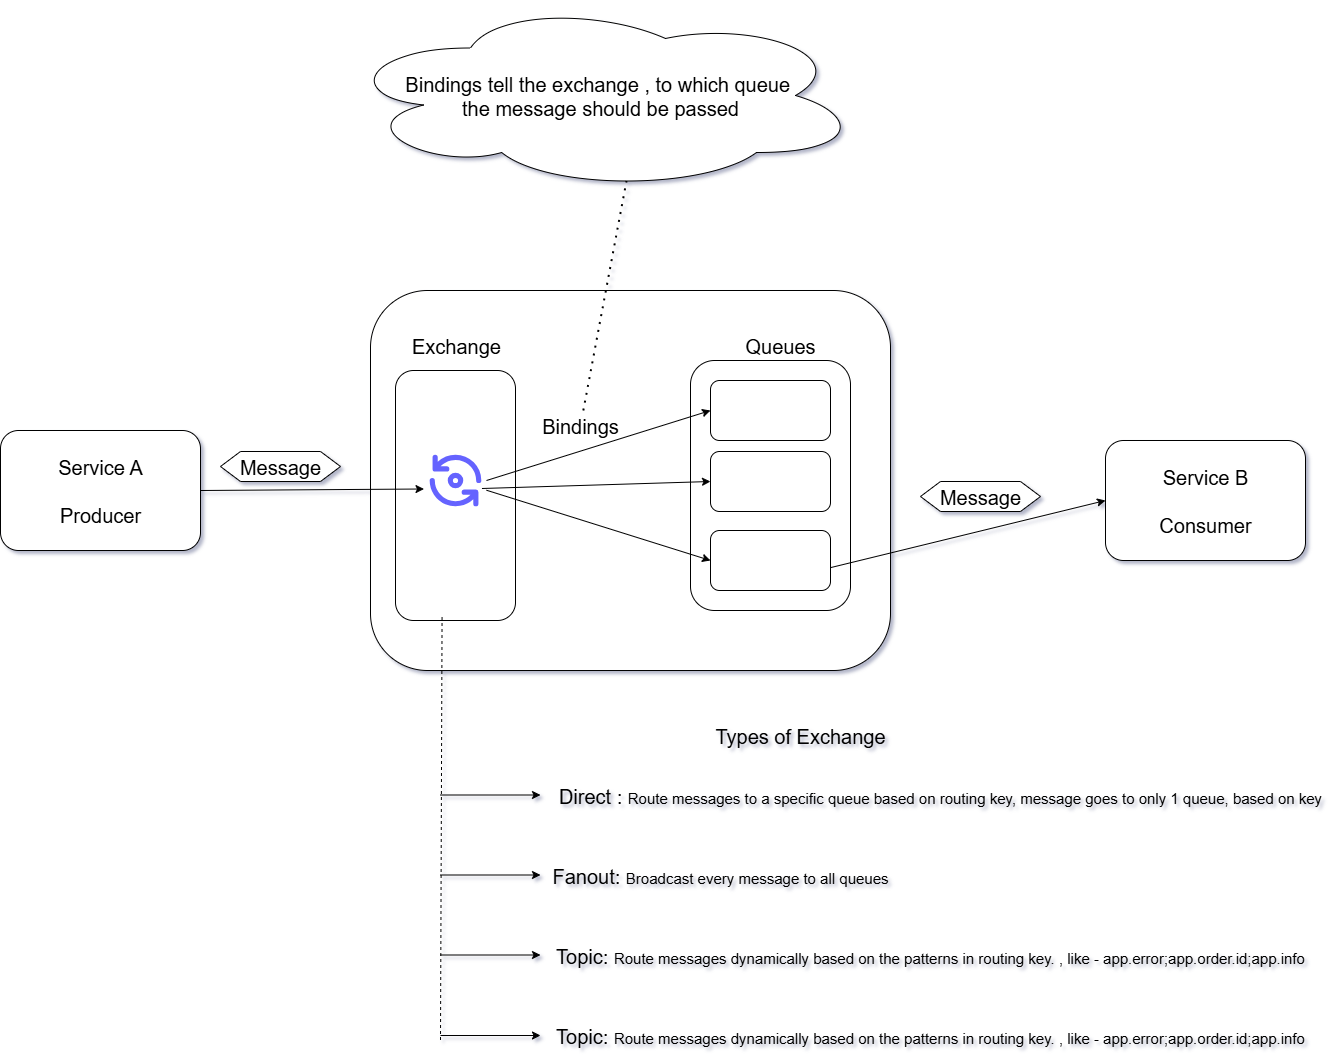

The diagram above was exported from draw.io. Its source (the exported page's mxGraphModel, read from the mxfile embedded in the PNG):
<mxGraphModel dx="1796" dy="1697" grid="1" gridSize="10" guides="1" tooltips="1" connect="1" arrows="1" fold="1" page="1" pageScale="1" pageWidth="850" pageHeight="1100" math="0" shadow="0">
  <root>
    <mxCell id="0" />
    <mxCell id="1" parent="0" />
    <mxCell id="RYzWLaelndaOBVuM9e9U-1" value="&lt;font style=&quot;font-size: 20px;&quot;&gt;Service A&lt;/font&gt;&lt;div&gt;&lt;font style=&quot;font-size: 20px;&quot;&gt;&lt;br&gt;&lt;/font&gt;&lt;/div&gt;&lt;div&gt;&lt;font style=&quot;font-size: 20px;&quot;&gt;Producer&lt;/font&gt;&lt;/div&gt;" style="rounded=1;whiteSpace=wrap;html=1;" vertex="1" parent="1">
      <mxGeometry x="-30" y="160" width="200" height="120" as="geometry" />
    </mxCell>
    <mxCell id="RYzWLaelndaOBVuM9e9U-2" value="" style="rounded=1;whiteSpace=wrap;html=1;" vertex="1" parent="1">
      <mxGeometry x="340" y="20" width="520" height="380" as="geometry" />
    </mxCell>
    <mxCell id="RYzWLaelndaOBVuM9e9U-3" value="" style="rounded=1;whiteSpace=wrap;html=1;" vertex="1" parent="1">
      <mxGeometry x="365" y="100" width="120" height="250" as="geometry" />
    </mxCell>
    <mxCell id="RYzWLaelndaOBVuM9e9U-4" value="" style="rounded=1;whiteSpace=wrap;html=1;" vertex="1" parent="1">
      <mxGeometry x="660" y="90" width="160" height="250" as="geometry" />
    </mxCell>
    <mxCell id="RYzWLaelndaOBVuM9e9U-5" value="" style="rounded=1;whiteSpace=wrap;html=1;" vertex="1" parent="1">
      <mxGeometry x="680" y="110" width="120" height="60" as="geometry" />
    </mxCell>
    <mxCell id="RYzWLaelndaOBVuM9e9U-6" value="" style="rounded=1;whiteSpace=wrap;html=1;" vertex="1" parent="1">
      <mxGeometry x="680" y="181" width="120" height="60" as="geometry" />
    </mxCell>
    <mxCell id="RYzWLaelndaOBVuM9e9U-7" value="" style="rounded=1;whiteSpace=wrap;html=1;" vertex="1" parent="1">
      <mxGeometry x="680" y="260" width="120" height="60" as="geometry" />
    </mxCell>
    <mxCell id="RYzWLaelndaOBVuM9e9U-8" value="&lt;font style=&quot;font-size: 20px;&quot;&gt;Exchange&lt;/font&gt;" style="text;html=1;align=center;verticalAlign=middle;whiteSpace=wrap;rounded=0;" vertex="1" parent="1">
      <mxGeometry x="396" y="60" width="60" height="30" as="geometry" />
    </mxCell>
    <mxCell id="RYzWLaelndaOBVuM9e9U-9" value="&lt;font style=&quot;font-size: 20px;&quot;&gt;Queues&lt;/font&gt;" style="text;html=1;align=center;verticalAlign=middle;whiteSpace=wrap;rounded=0;" vertex="1" parent="1">
      <mxGeometry x="720" y="60" width="60" height="30" as="geometry" />
    </mxCell>
    <mxCell id="RYzWLaelndaOBVuM9e9U-10" value="&lt;font style=&quot;font-size: 20px;&quot;&gt;Service B&lt;/font&gt;&lt;div&gt;&lt;font style=&quot;font-size: 20px;&quot;&gt;&lt;br&gt;&lt;/font&gt;&lt;/div&gt;&lt;div&gt;&lt;font style=&quot;font-size: 20px;&quot;&gt;Consumer&lt;/font&gt;&lt;/div&gt;" style="rounded=1;whiteSpace=wrap;html=1;" vertex="1" parent="1">
      <mxGeometry x="1075" y="170" width="200" height="120" as="geometry" />
    </mxCell>
    <mxCell id="RYzWLaelndaOBVuM9e9U-11" value="" style="shape=image;html=1;verticalAlign=top;verticalLabelPosition=bottom;labelBackgroundColor=#ffffff;imageAspect=0;aspect=fixed;image=https://icons.diagrams.net/icon-cache1/Unicons_Line_vol_5-2967/refresh-802.svg" vertex="1" parent="1">
      <mxGeometry x="394" y="179" width="62" height="62" as="geometry" />
    </mxCell>
    <mxCell id="RYzWLaelndaOBVuM9e9U-12" value="" style="endArrow=classic;html=1;rounded=0;entryX=-0.008;entryY=0.637;entryDx=0;entryDy=0;entryPerimeter=0;exitX=1;exitY=0.5;exitDx=0;exitDy=0;" edge="1" parent="1" source="RYzWLaelndaOBVuM9e9U-1" target="RYzWLaelndaOBVuM9e9U-11">
      <mxGeometry width="50" height="50" relative="1" as="geometry">
        <mxPoint x="240" y="220" as="sourcePoint" />
        <mxPoint x="290" y="170" as="targetPoint" />
      </mxGeometry>
    </mxCell>
    <mxCell id="RYzWLaelndaOBVuM9e9U-13" value="" style="endArrow=classic;html=1;rounded=0;exitX=1;exitY=0.5;exitDx=0;exitDy=0;entryX=0;entryY=0.5;entryDx=0;entryDy=0;" edge="1" parent="1" source="RYzWLaelndaOBVuM9e9U-11" target="RYzWLaelndaOBVuM9e9U-5">
      <mxGeometry width="50" height="50" relative="1" as="geometry">
        <mxPoint x="560" y="250" as="sourcePoint" />
        <mxPoint x="610" y="200" as="targetPoint" />
      </mxGeometry>
    </mxCell>
    <mxCell id="RYzWLaelndaOBVuM9e9U-14" value="" style="endArrow=classic;html=1;rounded=0;exitX=0.927;exitY=0.629;exitDx=0;exitDy=0;entryX=0;entryY=0.5;entryDx=0;entryDy=0;exitPerimeter=0;" edge="1" parent="1" source="RYzWLaelndaOBVuM9e9U-11" target="RYzWLaelndaOBVuM9e9U-6">
      <mxGeometry width="50" height="50" relative="1" as="geometry">
        <mxPoint x="600" y="260" as="sourcePoint" />
        <mxPoint x="690" y="200" as="targetPoint" />
      </mxGeometry>
    </mxCell>
    <mxCell id="RYzWLaelndaOBVuM9e9U-15" value="" style="endArrow=classic;html=1;rounded=0;entryX=0;entryY=0.5;entryDx=0;entryDy=0;" edge="1" parent="1" source="RYzWLaelndaOBVuM9e9U-11" target="RYzWLaelndaOBVuM9e9U-7">
      <mxGeometry width="50" height="50" relative="1" as="geometry">
        <mxPoint x="570" y="270" as="sourcePoint" />
        <mxPoint x="665" y="272" as="targetPoint" />
      </mxGeometry>
    </mxCell>
    <mxCell id="RYzWLaelndaOBVuM9e9U-16" value="" style="endArrow=classic;html=1;rounded=0;entryX=0;entryY=0.5;entryDx=0;entryDy=0;exitX=1.004;exitY=0.617;exitDx=0;exitDy=0;exitPerimeter=0;" edge="1" parent="1" source="RYzWLaelndaOBVuM9e9U-7" target="RYzWLaelndaOBVuM9e9U-10">
      <mxGeometry width="50" height="50" relative="1" as="geometry">
        <mxPoint x="740" y="250" as="sourcePoint" />
        <mxPoint x="790" y="200" as="targetPoint" />
      </mxGeometry>
    </mxCell>
    <mxCell id="RYzWLaelndaOBVuM9e9U-17" value="&lt;font style=&quot;font-size: 20px;&quot;&gt;Bindings&lt;/font&gt;" style="text;html=1;align=center;verticalAlign=middle;whiteSpace=wrap;rounded=0;" vertex="1" parent="1">
      <mxGeometry x="520" y="140" width="60" height="30" as="geometry" />
    </mxCell>
    <mxCell id="RYzWLaelndaOBVuM9e9U-18" value="&lt;font style=&quot;font-size: 20px;&quot;&gt;Message&lt;/font&gt;" style="shape=hexagon;perimeter=hexagonPerimeter2;whiteSpace=wrap;html=1;fixedSize=1;" vertex="1" parent="1">
      <mxGeometry x="190" y="181" width="120" height="30" as="geometry" />
    </mxCell>
    <mxCell id="RYzWLaelndaOBVuM9e9U-19" value="&lt;font style=&quot;font-size: 20px;&quot;&gt;Message&lt;/font&gt;" style="shape=hexagon;perimeter=hexagonPerimeter2;whiteSpace=wrap;html=1;fixedSize=1;" vertex="1" parent="1">
      <mxGeometry x="890" y="211" width="120" height="30" as="geometry" />
    </mxCell>
    <mxCell id="RYzWLaelndaOBVuM9e9U-21" value="&lt;font style=&quot;font-size: 20px;&quot;&gt;Bindings tell the exchange , to which queue&amp;nbsp;&lt;/font&gt;&lt;div&gt;&lt;font style=&quot;font-size: 20px;&quot;&gt;the message should be passed&lt;/font&gt;&lt;/div&gt;" style="ellipse;shape=cloud;whiteSpace=wrap;html=1;" vertex="1" parent="1">
      <mxGeometry x="310" y="-270" width="520" height="190" as="geometry" />
    </mxCell>
    <mxCell id="RYzWLaelndaOBVuM9e9U-23" value="" style="endArrow=none;dashed=1;html=1;dashPattern=1 3;strokeWidth=2;rounded=0;entryX=0.55;entryY=0.95;entryDx=0;entryDy=0;entryPerimeter=0;" edge="1" parent="1" source="RYzWLaelndaOBVuM9e9U-17" target="RYzWLaelndaOBVuM9e9U-21">
      <mxGeometry width="50" height="50" relative="1" as="geometry">
        <mxPoint x="570" y="90" as="sourcePoint" />
        <mxPoint x="620" y="40" as="targetPoint" />
      </mxGeometry>
    </mxCell>
    <mxCell id="RYzWLaelndaOBVuM9e9U-24" value="" style="endArrow=none;dashed=1;html=1;rounded=0;exitX=0.388;exitY=0.986;exitDx=0;exitDy=0;exitPerimeter=0;" edge="1" parent="1" source="RYzWLaelndaOBVuM9e9U-3">
      <mxGeometry width="50" height="50" relative="1" as="geometry">
        <mxPoint x="570" y="430" as="sourcePoint" />
        <mxPoint x="410" y="770" as="targetPoint" />
      </mxGeometry>
    </mxCell>
    <mxCell id="RYzWLaelndaOBVuM9e9U-25" value="" style="endArrow=classic;html=1;rounded=0;" edge="1" parent="1">
      <mxGeometry width="50" height="50" relative="1" as="geometry">
        <mxPoint x="410" y="524.5" as="sourcePoint" />
        <mxPoint x="510" y="524.5" as="targetPoint" />
      </mxGeometry>
    </mxCell>
    <mxCell id="RYzWLaelndaOBVuM9e9U-26" value="" style="endArrow=classic;html=1;rounded=0;" edge="1" parent="1">
      <mxGeometry width="50" height="50" relative="1" as="geometry">
        <mxPoint x="410" y="604.5" as="sourcePoint" />
        <mxPoint x="510" y="604.5" as="targetPoint" />
      </mxGeometry>
    </mxCell>
    <mxCell id="RYzWLaelndaOBVuM9e9U-27" value="" style="endArrow=classic;html=1;rounded=0;" edge="1" parent="1">
      <mxGeometry width="50" height="50" relative="1" as="geometry">
        <mxPoint x="410" y="684.5" as="sourcePoint" />
        <mxPoint x="510" y="684.5" as="targetPoint" />
      </mxGeometry>
    </mxCell>
    <mxCell id="RYzWLaelndaOBVuM9e9U-28" value="" style="endArrow=classic;html=1;rounded=0;" edge="1" parent="1">
      <mxGeometry width="50" height="50" relative="1" as="geometry">
        <mxPoint x="410" y="765" as="sourcePoint" />
        <mxPoint x="510" y="765" as="targetPoint" />
      </mxGeometry>
    </mxCell>
    <mxCell id="RYzWLaelndaOBVuM9e9U-30" value="&lt;font style=&quot;font-size: 20px;&quot;&gt;Types of Exchange&lt;/font&gt;" style="text;html=1;align=center;verticalAlign=middle;whiteSpace=wrap;rounded=0;" vertex="1" parent="1">
      <mxGeometry x="650" y="450" width="240" height="30" as="geometry" />
    </mxCell>
    <mxCell id="RYzWLaelndaOBVuM9e9U-31" value="&lt;font style=&quot;font-size: 20px;&quot;&gt;Direct : &lt;/font&gt;&lt;font style=&quot;font-size: 15px;&quot;&gt;Route messages to a specific queue based on routing key, message goes to only 1 queue, based on key&lt;/font&gt;" style="text;html=1;align=center;verticalAlign=middle;whiteSpace=wrap;rounded=0;" vertex="1" parent="1">
      <mxGeometry x="520" y="510" width="780" height="30" as="geometry" />
    </mxCell>
    <mxCell id="RYzWLaelndaOBVuM9e9U-35" value="&lt;font style=&quot;font-size: 20px;&quot;&gt;Fanout: &lt;/font&gt;&lt;font style=&quot;font-size: 15px;&quot;&gt;Broadcast every message to all queues&lt;/font&gt;" style="text;html=1;align=center;verticalAlign=middle;whiteSpace=wrap;rounded=0;" vertex="1" parent="1">
      <mxGeometry x="510" y="590" width="360" height="30" as="geometry" />
    </mxCell>
    <mxCell id="RYzWLaelndaOBVuM9e9U-36" value="&lt;font style=&quot;font-size: 20px;&quot;&gt;Topic: &lt;/font&gt;&lt;font style=&quot;font-size: 15px;&quot;&gt;Route messages dynamically based on the patterns in routing key. , like - app.error;app.order.id;app.info&lt;/font&gt;" style="text;html=1;align=center;verticalAlign=middle;whiteSpace=wrap;rounded=0;" vertex="1" parent="1">
      <mxGeometry x="510" y="670" width="780" height="30" as="geometry" />
    </mxCell>
    <mxCell id="RYzWLaelndaOBVuM9e9U-37" value="&lt;font style=&quot;font-size: 20px;&quot;&gt;Topic: &lt;/font&gt;&lt;font style=&quot;font-size: 15px;&quot;&gt;Route messages dynamically based on the patterns in routing key. , like - app.error;app.order.id;app.info&lt;/font&gt;" style="text;html=1;align=center;verticalAlign=middle;whiteSpace=wrap;rounded=0;" vertex="1" parent="1">
      <mxGeometry x="510" y="750" width="780" height="30" as="geometry" />
    </mxCell>
  </root>
</mxGraphModel>